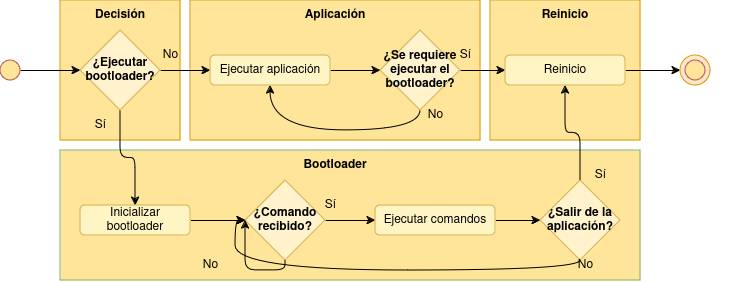

The diagram above was exported from draw.io. Its source (the exported page's mxGraphModel, read from the mxfile embedded in the PNG):
<mxGraphModel dx="1195" dy="636" grid="1" gridSize="10" guides="1" tooltips="1" connect="1" arrows="1" fold="1" page="1" pageScale="1" pageWidth="850" pageHeight="1100" math="0" shadow="0">
  <root>
    <mxCell id="0" />
    <mxCell id="1" parent="0" />
    <mxCell id="aN1L6dzyB0PiPlI7KBJl-20" value="" style="rounded=0;whiteSpace=wrap;html=1;fillColor=#FFE599;strokeColor=#82b366;" vertex="1" parent="1">
      <mxGeometry x="110" y="360" width="580" height="130" as="geometry" />
    </mxCell>
    <mxCell id="aN1L6dzyB0PiPlI7KBJl-21" value="" style="rounded=0;whiteSpace=wrap;html=1;fillColor=#FFE599;strokeColor=#d79b00;" vertex="1" parent="1">
      <mxGeometry x="540" y="210" width="150" height="140" as="geometry" />
    </mxCell>
    <mxCell id="aN1L6dzyB0PiPlI7KBJl-19" value="" style="rounded=0;whiteSpace=wrap;html=1;fillColor=#FFE599;strokeColor=#d79b00;" vertex="1" parent="1">
      <mxGeometry x="240" y="210" width="290" height="140" as="geometry" />
    </mxCell>
    <mxCell id="aN1L6dzyB0PiPlI7KBJl-1" value="" style="rounded=0;whiteSpace=wrap;html=1;fillColor=#FFE599;strokeColor=#d79b00;" vertex="1" parent="1">
      <mxGeometry x="110" y="210" width="120" height="140" as="geometry" />
    </mxCell>
    <mxCell id="aN1L6dzyB0PiPlI7KBJl-28" style="edgeStyle=orthogonalEdgeStyle;rounded=1;orthogonalLoop=1;jettySize=auto;html=1;exitX=0.5;exitY=1;exitDx=0;exitDy=0;entryX=0.5;entryY=0;entryDx=0;entryDy=0;curved=0;" edge="1" parent="1" source="aN1L6dzyB0PiPlI7KBJl-2" target="aN1L6dzyB0PiPlI7KBJl-7">
      <mxGeometry relative="1" as="geometry" />
    </mxCell>
    <mxCell id="aN1L6dzyB0PiPlI7KBJl-34" style="edgeStyle=orthogonalEdgeStyle;rounded=0;orthogonalLoop=1;jettySize=auto;html=1;exitX=1;exitY=0.5;exitDx=0;exitDy=0;" edge="1" parent="1" source="aN1L6dzyB0PiPlI7KBJl-2" target="aN1L6dzyB0PiPlI7KBJl-6">
      <mxGeometry relative="1" as="geometry" />
    </mxCell>
    <mxCell id="aN1L6dzyB0PiPlI7KBJl-2" value="&lt;b&gt;¿Ejecutar bootloader?&lt;/b&gt;" style="rhombus;whiteSpace=wrap;html=1;fillColor=#fff2cc;strokeColor=#d6b656;" vertex="1" parent="1">
      <mxGeometry x="130" y="240" width="80" height="80" as="geometry" />
    </mxCell>
    <mxCell id="aN1L6dzyB0PiPlI7KBJl-36" style="edgeStyle=orthogonalEdgeStyle;rounded=0;orthogonalLoop=1;jettySize=auto;html=1;exitX=1;exitY=0.5;exitDx=0;exitDy=0;entryX=0;entryY=0.5;entryDx=0;entryDy=0;" edge="1" parent="1" source="aN1L6dzyB0PiPlI7KBJl-3" target="aN1L6dzyB0PiPlI7KBJl-10">
      <mxGeometry relative="1" as="geometry" />
    </mxCell>
    <mxCell id="aN1L6dzyB0PiPlI7KBJl-38" style="edgeStyle=orthogonalEdgeStyle;rounded=0;orthogonalLoop=1;jettySize=auto;html=1;exitX=0.5;exitY=1;exitDx=0;exitDy=0;entryX=0.5;entryY=1;entryDx=0;entryDy=0;curved=1;" edge="1" parent="1" source="aN1L6dzyB0PiPlI7KBJl-3" target="aN1L6dzyB0PiPlI7KBJl-6">
      <mxGeometry relative="1" as="geometry" />
    </mxCell>
    <mxCell id="aN1L6dzyB0PiPlI7KBJl-3" value="&lt;b&gt;¿Se requiere ejecutar el bootloader?&lt;/b&gt;" style="rhombus;whiteSpace=wrap;html=1;fillColor=#fff2cc;strokeColor=#d6b656;" vertex="1" parent="1">
      <mxGeometry x="430" y="240" width="80" height="80" as="geometry" />
    </mxCell>
    <mxCell id="aN1L6dzyB0PiPlI7KBJl-30" style="edgeStyle=orthogonalEdgeStyle;rounded=0;orthogonalLoop=1;jettySize=auto;html=1;exitX=1;exitY=0.5;exitDx=0;exitDy=0;entryX=0;entryY=0.5;entryDx=0;entryDy=0;" edge="1" parent="1" source="aN1L6dzyB0PiPlI7KBJl-4" target="aN1L6dzyB0PiPlI7KBJl-8">
      <mxGeometry relative="1" as="geometry" />
    </mxCell>
    <mxCell id="aN1L6dzyB0PiPlI7KBJl-4" value="&lt;b&gt;¿Comando recibido?&lt;/b&gt;" style="rhombus;whiteSpace=wrap;html=1;fillColor=#fff2cc;strokeColor=#d6b656;" vertex="1" parent="1">
      <mxGeometry x="295" y="390" width="80" height="80" as="geometry" />
    </mxCell>
    <mxCell id="aN1L6dzyB0PiPlI7KBJl-33" style="edgeStyle=orthogonalEdgeStyle;rounded=1;orthogonalLoop=1;jettySize=auto;html=1;exitX=0.5;exitY=0;exitDx=0;exitDy=0;entryX=0.5;entryY=1;entryDx=0;entryDy=0;curved=0;" edge="1" parent="1" source="aN1L6dzyB0PiPlI7KBJl-5" target="aN1L6dzyB0PiPlI7KBJl-10">
      <mxGeometry relative="1" as="geometry" />
    </mxCell>
    <mxCell id="aN1L6dzyB0PiPlI7KBJl-40" style="edgeStyle=orthogonalEdgeStyle;rounded=0;orthogonalLoop=1;jettySize=auto;html=1;exitX=0.5;exitY=1;exitDx=0;exitDy=0;entryX=0;entryY=0.5;entryDx=0;entryDy=0;curved=1;" edge="1" parent="1" source="aN1L6dzyB0PiPlI7KBJl-5" target="aN1L6dzyB0PiPlI7KBJl-4">
      <mxGeometry relative="1" as="geometry">
        <Array as="points">
          <mxPoint x="630" y="480" />
          <mxPoint x="285" y="480" />
          <mxPoint x="285" y="430" />
        </Array>
      </mxGeometry>
    </mxCell>
    <mxCell id="aN1L6dzyB0PiPlI7KBJl-5" value="&lt;b&gt;¿Salir de la aplicación?&lt;/b&gt;" style="rhombus;whiteSpace=wrap;html=1;fillColor=#fff2cc;strokeColor=#d6b656;" vertex="1" parent="1">
      <mxGeometry x="590" y="390" width="80" height="80" as="geometry" />
    </mxCell>
    <mxCell id="aN1L6dzyB0PiPlI7KBJl-35" style="edgeStyle=orthogonalEdgeStyle;rounded=0;orthogonalLoop=1;jettySize=auto;html=1;exitX=1;exitY=0.5;exitDx=0;exitDy=0;entryX=0;entryY=0.5;entryDx=0;entryDy=0;" edge="1" parent="1" source="aN1L6dzyB0PiPlI7KBJl-6" target="aN1L6dzyB0PiPlI7KBJl-3">
      <mxGeometry relative="1" as="geometry" />
    </mxCell>
    <mxCell id="aN1L6dzyB0PiPlI7KBJl-6" value="Ejecutar aplicación" style="rounded=1;whiteSpace=wrap;html=1;fillColor=#FFF4C3;strokeColor=#d6b656;" vertex="1" parent="1">
      <mxGeometry x="260" y="265" width="120" height="30" as="geometry" />
    </mxCell>
    <mxCell id="aN1L6dzyB0PiPlI7KBJl-29" style="edgeStyle=orthogonalEdgeStyle;rounded=0;orthogonalLoop=1;jettySize=auto;html=1;exitX=1;exitY=0.5;exitDx=0;exitDy=0;entryX=0;entryY=0.5;entryDx=0;entryDy=0;" edge="1" parent="1" source="aN1L6dzyB0PiPlI7KBJl-7" target="aN1L6dzyB0PiPlI7KBJl-4">
      <mxGeometry relative="1" as="geometry" />
    </mxCell>
    <mxCell id="aN1L6dzyB0PiPlI7KBJl-7" value="Inicializar bootloader" style="rounded=1;whiteSpace=wrap;html=1;fillColor=#FFF4C3;strokeColor=#d6b656;" vertex="1" parent="1">
      <mxGeometry x="130" y="415" width="110" height="30" as="geometry" />
    </mxCell>
    <mxCell id="aN1L6dzyB0PiPlI7KBJl-32" style="edgeStyle=orthogonalEdgeStyle;rounded=0;orthogonalLoop=1;jettySize=auto;html=1;exitX=1;exitY=0.5;exitDx=0;exitDy=0;entryX=0;entryY=0.5;entryDx=0;entryDy=0;" edge="1" parent="1" source="aN1L6dzyB0PiPlI7KBJl-8" target="aN1L6dzyB0PiPlI7KBJl-5">
      <mxGeometry relative="1" as="geometry" />
    </mxCell>
    <mxCell id="aN1L6dzyB0PiPlI7KBJl-8" value="Ejecutar comandos" style="rounded=1;whiteSpace=wrap;html=1;fillColor=#FFF4C3;strokeColor=#d6b656;" vertex="1" parent="1">
      <mxGeometry x="425" y="415" width="120" height="30" as="geometry" />
    </mxCell>
    <mxCell id="aN1L6dzyB0PiPlI7KBJl-37" style="edgeStyle=orthogonalEdgeStyle;rounded=0;orthogonalLoop=1;jettySize=auto;html=1;exitX=1;exitY=0.5;exitDx=0;exitDy=0;entryX=0;entryY=0.5;entryDx=0;entryDy=0;" edge="1" parent="1" source="aN1L6dzyB0PiPlI7KBJl-10" target="aN1L6dzyB0PiPlI7KBJl-14">
      <mxGeometry relative="1" as="geometry" />
    </mxCell>
    <mxCell id="aN1L6dzyB0PiPlI7KBJl-10" value="Reinicio" style="rounded=1;whiteSpace=wrap;html=1;fillColor=#FFF4C3;strokeColor=#d6b656;" vertex="1" parent="1">
      <mxGeometry x="555" y="265" width="120" height="30" as="geometry" />
    </mxCell>
    <mxCell id="aN1L6dzyB0PiPlI7KBJl-27" style="edgeStyle=orthogonalEdgeStyle;rounded=0;orthogonalLoop=1;jettySize=auto;html=1;exitX=1;exitY=0.5;exitDx=0;exitDy=0;entryX=0;entryY=0.5;entryDx=0;entryDy=0;" edge="1" parent="1" source="aN1L6dzyB0PiPlI7KBJl-12" target="aN1L6dzyB0PiPlI7KBJl-2">
      <mxGeometry relative="1" as="geometry" />
    </mxCell>
    <mxCell id="aN1L6dzyB0PiPlI7KBJl-12" value="" style="ellipse;whiteSpace=wrap;html=1;aspect=fixed;fillColor=#FFE599;strokeColor=#b85450;" vertex="1" parent="1">
      <mxGeometry x="50" y="270" width="20" height="20" as="geometry" />
    </mxCell>
    <mxCell id="aN1L6dzyB0PiPlI7KBJl-15" value="" style="group" vertex="1" connectable="0" parent="1">
      <mxGeometry x="730" y="265" width="70" height="85" as="geometry" />
    </mxCell>
    <mxCell id="aN1L6dzyB0PiPlI7KBJl-14" value="" style="ellipse;whiteSpace=wrap;html=1;aspect=fixed;fillColor=#ffe6cc;strokeColor=#d79b00;" vertex="1" parent="aN1L6dzyB0PiPlI7KBJl-15">
      <mxGeometry width="30" height="30" as="geometry" />
    </mxCell>
    <mxCell id="aN1L6dzyB0PiPlI7KBJl-13" value="" style="ellipse;whiteSpace=wrap;html=1;aspect=fixed;fillColor=#FFE599;strokeColor=#b85450;" vertex="1" parent="aN1L6dzyB0PiPlI7KBJl-15">
      <mxGeometry x="5" y="5" width="20" height="20" as="geometry" />
    </mxCell>
    <mxCell id="aN1L6dzyB0PiPlI7KBJl-18" value="&lt;b&gt;Decisión&lt;/b&gt;" style="text;html=1;align=center;verticalAlign=middle;whiteSpace=wrap;rounded=0;" vertex="1" parent="1">
      <mxGeometry x="140" y="210" width="60" height="30" as="geometry" />
    </mxCell>
    <mxCell id="aN1L6dzyB0PiPlI7KBJl-23" value="&lt;b&gt;Aplicación&lt;/b&gt;" style="text;html=1;align=center;verticalAlign=middle;whiteSpace=wrap;rounded=0;" vertex="1" parent="1">
      <mxGeometry x="355" y="210" width="60" height="30" as="geometry" />
    </mxCell>
    <mxCell id="aN1L6dzyB0PiPlI7KBJl-24" value="&lt;b&gt;Reinicio&lt;/b&gt;" style="text;html=1;align=center;verticalAlign=middle;whiteSpace=wrap;rounded=0;" vertex="1" parent="1">
      <mxGeometry x="585" y="210" width="60" height="30" as="geometry" />
    </mxCell>
    <mxCell id="aN1L6dzyB0PiPlI7KBJl-25" value="&lt;b&gt;Bootloader&lt;/b&gt;" style="text;html=1;align=center;verticalAlign=middle;whiteSpace=wrap;rounded=0;" vertex="1" parent="1">
      <mxGeometry x="355" y="360" width="60" height="30" as="geometry" />
    </mxCell>
    <mxCell id="aN1L6dzyB0PiPlI7KBJl-39" style="edgeStyle=orthogonalEdgeStyle;rounded=1;orthogonalLoop=1;jettySize=auto;html=1;exitX=0.5;exitY=1;exitDx=0;exitDy=0;entryX=0;entryY=0.5;entryDx=0;entryDy=0;curved=0;" edge="1" parent="1" source="aN1L6dzyB0PiPlI7KBJl-4" target="aN1L6dzyB0PiPlI7KBJl-4">
      <mxGeometry relative="1" as="geometry">
        <Array as="points">
          <mxPoint x="335" y="480" />
          <mxPoint x="295" y="480" />
        </Array>
      </mxGeometry>
    </mxCell>
    <mxCell id="aN1L6dzyB0PiPlI7KBJl-41" value="No" style="text;html=1;align=center;verticalAlign=middle;resizable=0;points=[];autosize=1;strokeColor=none;fillColor=none;" vertex="1" parent="1">
      <mxGeometry x="200" y="250" width="40" height="30" as="geometry" />
    </mxCell>
    <mxCell id="aN1L6dzyB0PiPlI7KBJl-42" value="Sí" style="text;html=1;align=center;verticalAlign=middle;resizable=0;points=[];autosize=1;strokeColor=none;fillColor=none;" vertex="1" parent="1">
      <mxGeometry x="135" y="320" width="30" height="30" as="geometry" />
    </mxCell>
    <mxCell id="aN1L6dzyB0PiPlI7KBJl-44" value="No" style="text;html=1;align=center;verticalAlign=middle;resizable=0;points=[];autosize=1;strokeColor=none;fillColor=none;" vertex="1" parent="1">
      <mxGeometry x="465" y="310" width="40" height="30" as="geometry" />
    </mxCell>
    <mxCell id="aN1L6dzyB0PiPlI7KBJl-45" value="Sí" style="text;html=1;align=center;verticalAlign=middle;resizable=0;points=[];autosize=1;strokeColor=none;fillColor=none;" vertex="1" parent="1">
      <mxGeometry x="635" y="370" width="30" height="30" as="geometry" />
    </mxCell>
    <mxCell id="aN1L6dzyB0PiPlI7KBJl-46" value="Sí" style="text;html=1;align=center;verticalAlign=middle;resizable=0;points=[];autosize=1;strokeColor=none;fillColor=none;" vertex="1" parent="1">
      <mxGeometry x="500" y="250" width="30" height="30" as="geometry" />
    </mxCell>
    <mxCell id="aN1L6dzyB0PiPlI7KBJl-47" value="Sí" style="text;html=1;align=center;verticalAlign=middle;resizable=0;points=[];autosize=1;strokeColor=none;fillColor=none;" vertex="1" parent="1">
      <mxGeometry x="365" y="400" width="30" height="30" as="geometry" />
    </mxCell>
    <mxCell id="aN1L6dzyB0PiPlI7KBJl-48" value="No" style="text;html=1;align=center;verticalAlign=middle;resizable=0;points=[];autosize=1;strokeColor=none;fillColor=none;" vertex="1" parent="1">
      <mxGeometry x="615" y="460" width="40" height="30" as="geometry" />
    </mxCell>
    <mxCell id="aN1L6dzyB0PiPlI7KBJl-49" value="No" style="text;html=1;align=center;verticalAlign=middle;resizable=0;points=[];autosize=1;strokeColor=none;fillColor=none;" vertex="1" parent="1">
      <mxGeometry x="240" y="460" width="40" height="30" as="geometry" />
    </mxCell>
  </root>
</mxGraphModel>